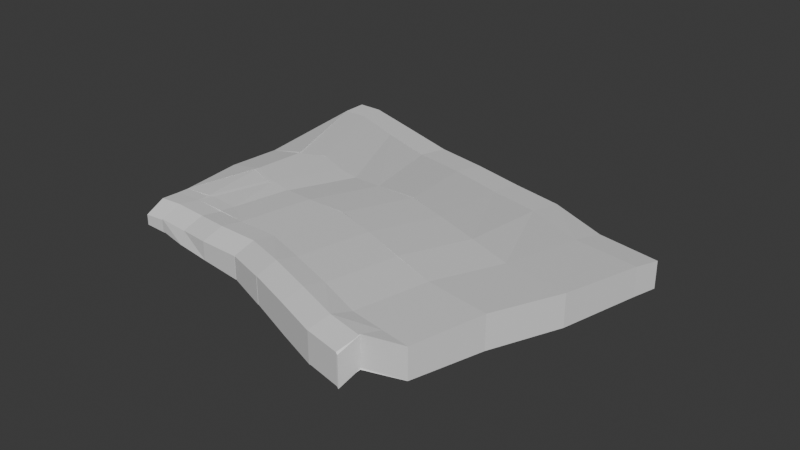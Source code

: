 # Source: ground02.blend  (saved by Blender 4.0.36; exported with 4.5.12 LTS)
import bpy
from mathutils import Matrix  # noqa: F401  (used for matrix-valued properties, if any)

bpy.ops.wm.read_factory_settings(use_empty=True)
scene = bpy.context.scene
scene.name = 'Scene'

# ---- collections
col_collection = bpy.data.collections.new('Collection'); scene.collection.children.link(col_collection)

# ---- materials (node trees are filled in below, after node groups)
mat_material = bpy.data.materials.new('Material')
mat_material.alpha_threshold = 0.0
mat_material.use_transparent_shadow = False
mat_material.roughness = 0.5
mat_material.line_color = (0.0, 0.0, 0.0, 1.0)

# ---- material node trees
mat_material.use_nodes = True; mat_material.node_tree.nodes.clear()
_N = mat_material.node_tree.nodes; _L = mat_material.node_tree.links
n0 = _N.new('ShaderNodeOutputMaterial'); n0.name = 'Material Output'; n0.location = (300, 300)
n1 = _N.new('ShaderNodeBsdfPrincipled'); n1.name = 'Principled BSDF'; n1.location = (10, 300)
n1.inputs[3].default_value = 1.45
_L.new(n1.outputs[0], n0.inputs[0])
n0.is_active_output = True

# ---- world
world_world = bpy.data.worlds.new('World'); scene.world = world_world
world_world.use_nodes = True; world_world.node_tree.nodes.clear()
_N = world_world.node_tree.nodes; _L = world_world.node_tree.links
n0 = _N.new('ShaderNodeOutputWorld'); n0.name = 'World Output'; n0.location = (300, 300)
n1 = _N.new('ShaderNodeBackground'); n1.name = 'Background'; n1.location = (10, 300)
n1.inputs[0].default_value = (0.05088, 0.05088, 0.05088, 1.0)
_L.new(n1.outputs[0], n0.inputs[0])
n0.is_active_output = True
world_world.color = (0.05088, 0.05088, 0.05088)
world_world.use_sun_shadow = False
world_world.sun_shadow_jitter_overblur = 0.0

# ---- meshes
me_cube = bpy.data.meshes.new('Cube')
me_cube.from_pydata([(1.0, 1.0, 1.0), (1.0, 1.0, -1.0), (1.0, -1.0, 1.0), (1.0, -1.0, -1.0), (-1.0, 1.0, 1.0), (-1.0, 1.0, -1.0), (-1.0, -1.0, 1.0), (-1.0, -1.0, -1.0), (6.098, -0.7046, 1.0), (6.098, -0.7046, -1.0), (5.431, -2.675, 1.0), (5.431, -2.675, -1.0), (10.73, -2.27, 1.0), (10.73, -2.27, -1.0), (10.06, -4.24, 1.0), (10.06, -4.24, -1.0), (15.45, -3.869, 1.425), (15.45, -3.869, -0.6014), (14.79, -5.839, 1.425), (14.79, -5.839, -0.6014), (19.95, -5.39, 1.693), (19.95, -5.39, -0.3067), (19.28, -7.361, 1.693), (19.28, -7.361, -0.3067), (24.36, -6.882, 2.052), (24.36, -6.882, 0.05201), (23.69, -8.852, 2.052), (23.69, -8.852, 0.05201), (29.38, -9.54, 2.397), (29.38, -9.54, 0.3968), (28.71, -11.51, 2.574), (28.71, -11.51, 0.3968), (34.36, -10.98, 2.77), (34.36, -10.98, 0.7704), (33.87, -12.78, 2.948), (33.87, -12.78, 0.7704), (27.28, -17.36, 2.813), (27.28, -17.36, 0.3968), (32.44, -18.62, 3.186), (32.44, -18.62, 0.7704), (25.13, -22.37, 2.918), (25.13, -22.37, 0.3968), (30.29, -23.64, 3.291), (30.29, -23.64, 0.7704), (23.62, -27.53, 2.679), (23.62, -27.53, 0.3968), (28.78, -28.79, 3.052), (28.78, -28.79, 0.7704), (23.09, -28.86, 2.911), (23.09, -28.86, 0.6288), (25.95, -29.51, 3.052), (25.95, -29.51, 0.7704), (20.07, -26.12, 2.679), (20.07, -26.12, 0.3968), (19.54, -27.46, 2.796), (19.54, -27.46, 0.514), (16.23, -24.6, 2.478), (16.23, -24.6, 0.3968), (15.7, -25.94, 2.595), (15.7, -25.94, 0.514), (12.62, -23.17, 2.181), (12.62, -23.17, 0.3968), (12.09, -24.51, 2.181), (12.09, -24.51, 0.3968), (9.001, -22.72, 1.877), (9.001, -22.72, 0.3968), (8.472, -24.06, 1.877), (8.472, -24.06, 0.3968), (6.168, -22.06, 1.505), (5.991, -22.29, 0.3968), (5.638, -23.4, 1.505), (5.462, -23.63, 0.3968), (3.36, -21.71, 1.4), (3.36, -21.71, 0.3968), (2.83, -23.05, 1.4), (2.83, -23.05, 0.3968), (0.9481, -21.64, 1.22), (0.9481, -21.64, 0.3968), (0.8378, -22.97, 1.22), (0.8378, -22.97, 0.3968), (3.388, -20.78, 1.4), (3.388, -20.78, 0.3968), (0.9765, -20.71, 1.22), (0.9765, -20.71, 0.3968), (21.58, -21.04, 2.88), (21.58, -21.04, 0.3595), (20.08, -26.19, 2.642), (20.08, -26.19, 0.3595), (23.73, -16.05, 2.788), (23.73, -16.05, 0.3725), (21.58, -21.07, 2.893), (21.58, -21.07, 0.3725), (23.69, -8.852, 2.06), (23.69, -8.852, -0.1168), (23.73, -16.06, 2.783), (23.73, -16.06, 0.3671), (17.76, -19.48, 2.708), (17.76, -19.48, 0.187), (16.25, -24.63, 2.469), (16.25, -24.63, 0.187), (19.92, -14.49, 2.594), (19.92, -14.49, 0.1777), (17.77, -19.5, 2.699), (17.77, -19.5, 0.1777), (19.29, -7.364, 1.691), (19.29, -7.364, -0.4857), (19.9, -14.49, 2.588), (19.9, -14.49, 0.1721), (14.13, -18.03, 2.418), (14.13, -18.03, -0.1026), (12.62, -23.18, 2.18), (12.62, -23.18, -0.1026), (16.3, -12.98, 2.331), (16.3, -12.98, -0.08442), (14.15, -18.0, 2.436), (14.15, -18.0, -0.08442), (14.75, -5.823, 1.46), (14.75, -5.823, -0.7169), (16.34, -12.97, 2.348), (16.34, -12.97, -0.0682), (10.51, -17.57, 2.119), (10.51, -17.57, -0.4021), (8.999, -22.72, 1.88), (8.999, -22.72, -0.4021), (7.642, -16.91, 1.748), (7.642, -16.91, -0.7732), (6.135, -22.06, 1.546), (6.135, -22.06, -0.7732), (5.78, -16.53, 1.748), (5.78, -16.53, -0.7732), (3.351, -21.71, 1.397), (3.351, -21.71, -0.9216), (12.68, -12.55, 2.002), (12.68, -12.55, -0.4141), (10.53, -17.57, 2.107), (10.53, -17.57, -0.4141), (9.821, -11.9, 1.61), (9.821, -11.9, -0.8056), (7.672, -16.92, 1.715), (7.672, -16.92, -0.8056), (7.921, -11.5, 1.637), (7.921, -11.5, -0.7793), (5.772, -16.52, 1.742), (5.772, -16.52, -0.7793), (10.06, -4.24, 0.9943), (10.06, -4.24, -1.183), (12.68, -12.55, 2.002), (12.68, -12.55, -0.4141), (5.431, -2.675, 0.9971), (5.431, -2.675, -1.18), (9.832, -11.92, 1.607), (9.832, -11.92, -0.8086), (1.0, -1.0, 1.001), (1.0, -1.0, -1.177), (7.921, -11.5, 1.637), (7.921, -11.5, -0.7793), (23.91, -26.54, 2.725), (29.07, -27.8, 3.098), (29.07, -27.8, 0.7704), (23.91, -26.54, 0.3968), (20.37, -25.21, 2.688), (20.37, -25.21, 0.3595), (16.54, -23.64, 2.515), (16.54, -23.64, 0.187), (12.91, -22.19, 2.225), (12.91, -22.19, -0.1026), (9.288, -21.73, 1.926), (9.288, -21.73, -0.4021), (6.425, -21.07, 1.555), (6.425, -21.07, -0.7732), (3.817, -20.71, 1.435), (3.817, -20.71, -0.8931), (3.36, -21.71, 1.394), (3.36, -21.71, -0.9072), (3.388, -20.78, 1.428), (3.388, -20.78, -0.9198), (5.349, -16.6, 1.748), (5.349, -16.6, -0.7732), (3.385, -20.78, -0.8931), (3.385, -20.78, 1.435), (3.166, -15.57, 1.748), (3.166, -15.57, -0.7732), (0.9765, -20.71, -1.109), (0.9765, -20.71, 1.219), (5.399, -10.42, 1.637), (5.399, -10.42, -0.7793), (3.166, -15.57, 1.748), (3.166, -15.57, -0.7732), (5.667, -16.81, 1.742), (5.667, -16.81, -0.7793), (3.06, -15.86, 1.748), (3.06, -15.86, -0.7732), (5.399, -10.42, 1.626), (5.399, -10.42, -0.5507), (7.921, -11.5, 1.633), (7.921, -11.5, -0.7831), (-1.0, -1.0, 0.9971), (-1.0, -1.0, -1.18), (3.369, -11.37, 1.626), (3.369, -11.37, -0.5507), (5.399, -10.42, 1.616), (5.399, -10.42, -0.8004), (3.369, -11.37, 1.655), (3.369, -11.37, -0.866), (0.2313, -15.43, 1.126), (0.2313, -15.43, -0.7732), (0.4347, -11.23, 1.033), (0.4347, -11.23, -0.866), (3.334, -11.27, 1.696), (3.334, -11.27, -0.8251), (-0.9889, -1.0, 1.003), (-0.9889, -1.0, -0.8952), (3.166, -15.57, 1.767), (3.166, -15.57, -0.7538), (0.9765, -20.71, 1.223), (0.9765, -20.71, -0.6761), (22.49, -30.17, 2.212), (22.49, -30.17, -0.07004), (25.47, -30.89, 2.157), (25.47, -30.89, -0.1252), (32.14, -10.34, 0.6041), (31.58, -12.21, 0.6041), (31.58, -12.21, 2.781), (32.14, -10.34, 2.604), (30.14, -18.06, 0.6041), (30.14, -18.06, 3.02), (27.99, -23.08, 0.6041), (27.99, -23.08, 3.125), (26.49, -28.23, 0.6041), (26.49, -28.23, 2.886), (25.96, -29.57, 0.7073), (25.96, -29.57, 2.989), (26.77, -27.24, 0.6041), (26.77, -27.24, 2.932), (25.35, -30.87, 0.008537), (25.35, -30.87, 2.291), (22.57, -30.17, 2.142), (22.57, -30.17, -0.1403), (19.02, -28.76, 2.027), (19.02, -28.76, -0.2551), (19.06, -28.77, 2.022), (19.06, -28.77, -0.2598), (15.22, -27.25, 1.821), (15.22, -27.25, -0.2598), (15.18, -27.24, 1.786), (15.18, -27.24, -0.295), (11.58, -25.81, 1.372), (11.58, -25.81, -0.4122), (11.58, -25.82, 1.36), (11.58, -25.82, -0.4249), (7.96, -25.37, 1.055), (7.96, -25.37, -0.4249), (7.976, -25.36, 1.043), (7.976, -25.36, -0.4373), (5.143, -24.7, 0.6708), (4.967, -24.93, -0.4373), (5.124, -24.68, 0.6341), (4.947, -24.91, -0.474), (2.316, -24.33, 0.5291), (2.316, -24.33, -0.474), (2.344, -24.22, 0.3621), (2.344, -24.22, -0.6409), (0.3516, -24.14, 0.1821), (0.3516, -24.14, -0.6409)], [], [(0, 4, 6, 2), (3, 2, 6, 7), (7, 6, 4, 5), (5, 1, 3, 7), (2, 3, 11, 10), (5, 4, 0, 1), (8, 10, 14, 12), (1, 0, 8, 9), (3, 1, 9, 11), (0, 2, 10, 8), (12, 14, 18, 16), (9, 8, 12, 13), (11, 9, 13, 15), (10, 11, 15, 14), (19, 17, 21, 23), (13, 12, 16, 17), (15, 13, 17, 19), (14, 15, 19, 18), (20, 22, 26, 24), (18, 19, 23, 22), (16, 18, 22, 20), (17, 16, 20, 21), (25, 24, 28, 29), (21, 20, 24, 25), (23, 21, 25, 27), (22, 23, 27, 26), (221, 220, 33, 35), (27, 25, 29, 31), (26, 27, 31, 30), (24, 26, 30, 28), (33, 32, 34, 35), (222, 30, 36, 225), (223, 222, 34, 32), (220, 223, 32, 33), (224, 39, 43, 226), (37, 36, 94, 95), (221, 35, 39, 224), (35, 34, 38, 39), (233, 156, 44, 229), (37, 41, 91, 89), (225, 36, 40, 227), (39, 38, 42, 43), (228, 47, 51, 230), (158, 157, 46, 47), (232, 158, 47, 228), (156, 40, 84, 160), (230, 51, 219, 234), (48, 54, 238, 236), (229, 44, 48, 231), (47, 46, 50, 51), (54, 52, 56, 58), (45, 49, 55, 53), (44, 45, 53, 52), (48, 44, 52, 54), (57, 59, 63, 61), (54, 58, 242, 240), (53, 55, 59, 57), (52, 53, 57, 56), (62, 60, 64, 66), (56, 57, 61, 60), (58, 56, 60, 62), (62, 63, 247, 246), (71, 67, 253, 255), (67, 63, 249, 251), (61, 63, 67, 65), (60, 61, 65, 64), (69, 71, 75, 73), (65, 67, 71, 69), (64, 65, 69, 68), (66, 64, 68, 70), (74, 72, 76, 78), (68, 69, 73, 72), (70, 68, 72, 74), (71, 70, 256, 257), (76, 77, 79, 78), (74, 78, 262, 260), (73, 75, 79, 77), (76, 72, 80, 82), (80, 81, 83, 82), (77, 76, 82, 83), (73, 77, 83, 81), (72, 73, 81, 80), (161, 87, 99, 163), (45, 44, 86, 87), (159, 45, 87, 161), (40, 41, 85, 84), (89, 91, 103, 101), (36, 37, 89, 88), (40, 36, 88, 90), (41, 40, 90, 91), (92, 93, 105, 104), (30, 31, 93, 92), (31, 37, 95, 93), (36, 30, 92, 94), (163, 99, 111, 165), (87, 86, 98, 99), (160, 84, 96, 162), (84, 85, 97, 96), (103, 102, 114, 115), (88, 89, 101, 100), (90, 88, 100, 102), (91, 90, 102, 103), (106, 104, 116, 118), (93, 95, 107, 105), (95, 94, 106, 107), (94, 92, 104, 106), (111, 110, 122, 123), (99, 98, 110, 111), (162, 96, 108, 164), (96, 97, 109, 108), (113, 115, 135, 133), (101, 103, 115, 113), (100, 101, 113, 112), (102, 100, 112, 114), (117, 119, 147, 145), (104, 105, 117, 116), (105, 107, 119, 117), (107, 106, 118, 119), (166, 120, 124, 168), (164, 108, 120, 166), (108, 109, 121, 120), (165, 111, 123, 167), (168, 124, 128, 170), (120, 121, 125, 124), (167, 123, 127, 169), (123, 122, 126, 127), (171, 131, 173, 175), (124, 125, 129, 128), (169, 127, 131, 171), (127, 126, 130, 131), (133, 135, 139, 137), (112, 113, 133, 132), (114, 112, 132, 134), (115, 114, 134, 135), (136, 137, 141, 140), (132, 133, 137, 136), (134, 132, 136, 138), (135, 134, 138, 139), (141, 143, 187, 185), (138, 136, 140, 142), (139, 138, 142, 143), (137, 139, 143, 141), (146, 144, 148, 150), (119, 118, 146, 147), (118, 116, 144, 146), (116, 117, 145, 144), (149, 151, 155, 153), (144, 145, 149, 148), (145, 147, 151, 149), (147, 146, 150, 151), (155, 154, 194, 195), (151, 150, 154, 155), (150, 148, 152, 154), (148, 149, 153, 152), (125, 169, 171, 129), (170, 128, 176, 179), (121, 167, 169, 125), (126, 168, 170, 130), (109, 165, 167, 121), (110, 164, 166, 122), (122, 166, 168, 126), (98, 162, 164, 110), (86, 160, 162, 98), (97, 163, 165, 109), (41, 159, 161, 85), (85, 161, 163, 97), (44, 156, 160, 86), (226, 43, 158, 232), (43, 42, 157, 158), (227, 40, 156, 233), (174, 175, 173, 172), (131, 130, 172, 173), (130, 170, 174, 172), (170, 171, 175, 174), (179, 176, 180, 183), (128, 129, 177, 176), (171, 170, 179, 178), (129, 171, 178, 177), (180, 181, 182, 183), (176, 177, 181, 180), (178, 179, 183, 182), (177, 178, 182, 181), (186, 184, 200, 202), (140, 141, 185, 184), (142, 140, 184, 186), (143, 142, 188, 189), (189, 188, 190, 191), (186, 187, 191, 190), (187, 143, 189, 191), (142, 186, 190, 188), (192, 193, 195, 194), (154, 152, 192, 194), (153, 193, 199, 197), (153, 155, 195, 193), (196, 197, 199, 198), (152, 153, 197, 196), (192, 152, 196, 198), (193, 192, 198, 199), (200, 201, 203, 202), (186, 204, 214, 212), (185, 187, 203, 201), (184, 185, 201, 200), (205, 204, 206, 207), (186, 202, 206, 204), (207, 206, 210, 211), (203, 187, 205, 207), (208, 209, 211, 210), (206, 202, 208, 210), (202, 203, 209, 208), (203, 207, 211, 209), (213, 212, 214, 215), (204, 205, 215, 214), (187, 186, 212, 213), (205, 187, 213, 215), (235, 234, 219, 218), (48, 49, 217, 216), (231, 48, 216, 235), (51, 50, 218, 219), (50, 231, 235, 218), (216, 217, 234, 235), (42, 227, 233, 157), (41, 226, 232, 159), (46, 229, 231, 50), (49, 230, 234, 217), (159, 232, 228, 45), (45, 228, 230, 49), (38, 225, 227, 42), (157, 233, 229, 46), (31, 221, 224, 37), (37, 224, 226, 41), (29, 28, 223, 220), (28, 30, 222, 223), (34, 222, 225, 38), (31, 29, 220, 221), (237, 236, 238, 239), (55, 49, 237, 239), (49, 48, 236, 237), (54, 55, 239, 238), (241, 240, 242, 243), (58, 59, 243, 242), (59, 55, 241, 243), (55, 54, 240, 241), (245, 244, 246, 247), (59, 58, 244, 245), (63, 59, 245, 247), (58, 62, 246, 244), (249, 248, 250, 251), (63, 62, 248, 249), (62, 66, 250, 248), (66, 67, 251, 250), (253, 252, 254, 255), (70, 71, 255, 254), (67, 66, 252, 253), (66, 70, 254, 252), (257, 256, 258, 259), (75, 71, 257, 259), (70, 74, 258, 256), (74, 75, 259, 258), (261, 260, 262, 263), (78, 79, 263, 262), (79, 75, 261, 263), (75, 74, 260, 261)])
_uv = me_cube.uv_layers.new(name='UVMap')
_uv.uv.foreach_set('vector', [0.625, 0.5, 0.875, 0.5, 0.875, 0.75, 0.625, 0.75, 0.375, 0.75, 0.625, 0.75, 0.625, 1.0, 0.375, 1.0, 0.375, 0.0, 0.625, 0.0, 0.625, 0.25, 0.375, 0.25, 0.125, 0.5, 0.375, 0.5, 0.375, 0.75, 0.125, 0.75, 0.625, 0.75, 0.375, 0.75, 0.375, 0.75, 0.625, 0.75, 0.375, 0.25, 0.625, 0.25, 0.625, 0.5, 0.375, 0.5, 6.535e-05, 6.518e-05, 0.4257, 6.53e-05, 0.4257, 0.9999, 6.523e-05, 0.9999, 6.103e-05, 6.098e-05, 0.3721, 6.104e-05, 0.3721, 0.9999, 6.098e-05, 0.9999, 0.375, 0.75, 0.375, 0.5, 0.375, 0.5, 0.375, 0.75, 0.003532, 6.215e-05, 0.3559, 0.1193, 0.3869, 0.9999, 6.22e-05, 0.9999, 6.456e-05, 6.48e-05, 0.4169, 6.463e-05, 0.4169, 0.9999, 6.457e-05, 0.9999, 0.4093, 0.9999, 6.403e-05, 0.9999, 6.396e-05, 6.401e-05, 0.4093, 6.419e-05, 0.375, 0.75, 0.375, 0.5, 0.375, 0.5, 0.375, 0.75, 0.625, 0.75, 0.375, 0.75, 0.375, 0.75, 0.625, 0.75, 0.375, 0.75, 0.375, 0.5, 0.375, 0.5, 0.375, 0.75, 0.401, 0.9999, 6.339e-05, 0.9999, 6.33e-05, 6.366e-05, 0.401, 6.326e-05, 0.375, 0.75, 0.375, 0.5, 0.375, 0.5, 0.375, 0.75, 0.625, 0.75, 0.375, 0.75, 0.375, 0.75, 0.625, 0.75, 0.4456, 0.9999, 6.697e-05, 0.9999, 6.672e-05, 6.758e-05, 0.4456, 6.715e-05, 0.625, 0.75, 0.375, 0.75, 0.375, 0.75, 0.625, 0.75, 0.4379, 0.9999, 6.633e-05, 0.9999, 6.619e-05, 6.625e-05, 0.4379, 6.663e-05, 6.49e-05, 6.525e-05, 0.4211, 6.486e-05, 0.4211, 0.9999, 6.485e-05, 0.9999, 0.3436, 0.9999, 5.866e-05, 0.9791, 5.862e-05, 5.854e-05, 0.3436, 0.02092, 0.4136, 0.9999, 6.436e-05, 0.9681, 6.432e-05, 6.427e-05, 0.4136, 0.03194, 0.375, 0.75, 0.375, 0.5, 0.375, 0.5, 0.375, 0.75, 0.625, 0.75, 0.375, 0.75, 0.375, 0.75, 0.625, 0.75, 0.375, 0.75, 0.375, 0.5, 0.375, 0.5, 0.375, 0.75, 0.375, 0.75, 0.375, 0.5, 0.375, 0.5, 0.375, 0.75, 0.625, 0.75, 0.375, 0.75, 0.375, 0.75, 0.625, 0.75, 0.341, 0.9999, 5.846e-05, 0.9447, 5.842e-05, 5.838e-05, 0.341, 0.05534, 0.375, 0.5, 0.625, 0.5, 0.625, 0.75, 0.375, 0.75, 0.3941, 9.419e-05, 0.8854, 9.419e-05, 0.8854, 0.9999, 0.3941, 0.9999, 0.009352, 0.5658, 0.377, 0.5549, 0.3669, 0.9999, 0.0168, 0.9999, 0.3733, 0.46, 6.112e-05, 0.4331, 6.11e-05, 6.083e-05, 0.3733, 0.02695, 0.375, 0.75, 0.375, 0.75, 0.375, 0.75, 0.375, 0.75, 0.3323, 0.9999, 5.77e-05, 0.9999, 5.77e-05, 0.9999, 0.3323, 0.9999, 0.375, 0.75, 0.375, 0.75, 0.375, 0.75, 0.375, 0.75, 0.375, 0.75, 0.625, 0.75, 0.625, 0.75, 0.375, 0.75, 0.1917, 0.4411, 0.1917, 0.991, 4.38e-05, 1.0, 4.378e-05, 0.45, 0.375, 0.75, 0.375, 0.75, 0.375, 0.75, 0.375, 0.75, 0.4614, 0.9389, 9.143e-05, 0.8628, 9.173e-05, 9.113e-05, 0.4614, 0.07618, 0.375, 0.75, 0.625, 0.75, 0.625, 0.75, 0.375, 0.75, 0.375, 0.75, 0.375, 0.75, 0.375, 0.75, 0.375, 0.75, 0.375, 0.75, 0.625, 0.75, 0.625, 0.75, 0.375, 0.75, 0.375, 0.75, 0.375, 0.75, 0.375, 0.75, 0.375, 0.75, 8.165e-05, 0.8174, 8.165e-05, 0.04986, 0.6675, 8.165e-05, 0.6675, 0.7676, 0.375, 0.75, 0.375, 0.75, 0.375, 0.75, 0.375, 0.75, 0.4164, 6.4e-05, 0.4164, 0.9939, 6.444e-05, 0.9999, 6.439e-05, 0.006075, 0.2582, 0.4294, 0.2582, 0.9647, 5.088e-05, 0.9999, 5.085e-05, 0.4646, 0.375, 0.75, 0.625, 0.75, 0.625, 0.75, 0.375, 0.75, 5.863e-05, 5.863e-05, 0.3485, 5.862e-05, 0.3485, 0.9999, 5.867e-05, 0.9999, 0.375, 0.75, 0.375, 0.75, 0.375, 0.75, 0.375, 0.75, 6.115e-05, 0.9999, 0.3726, 0.9999, 0.3726, 0.9999, 6.115e-05, 0.9999, 6.092e-05, 6.092e-05, 0.3769, 6.091e-05, 0.3769, 0.9999, 6.147e-05, 0.9999, 0.375, 0.75, 0.375, 0.75, 0.375, 0.75, 0.375, 0.75, 6.21e-05, 0.9999, 6.225e-05, 0.001128, 0.385, 6.227e-05, 0.385, 0.9989, 0.375, 0.75, 0.375, 0.75, 0.375, 0.75, 0.375, 0.75, 6.115e-05, 0.9999, 0.3726, 0.9999, 0.3726, 0.9999, 6.115e-05, 0.9999, 0.3482, 0.9103, 5.902e-05, 0.9999, 5.906e-05, 0.08973, 0.3482, 5.908e-05, 6.115e-05, 0.9999, 0.3726, 0.9999, 0.3726, 0.9999, 6.115e-05, 0.9999, 6.043e-05, 6.092e-05, 0.3709, 6.042e-05, 0.3709, 0.9999, 6.097e-05, 0.9999, 7.007e-05, 0.9999, 0.4896, 0.9999, 0.4896, 0.9999, 7.007e-05, 0.9999, 0.375, 0.75, 0.375, 0.75, 0.375, 0.75, 0.375, 0.75, 0.375, 0.75, 0.375, 0.75, 0.375, 0.75, 0.375, 0.75, 0.375, 0.75, 0.375, 0.75, 0.375, 0.75, 0.375, 0.75, 6.115e-05, 0.9999, 0.3726, 0.9999, 0.3726, 0.9999, 6.115e-05, 0.9999, 0.375, 0.75, 0.375, 0.75, 0.375, 0.75, 0.375, 0.75, 0.375, 0.75, 0.375, 0.75, 0.375, 0.75, 0.375, 0.75, 6.115e-05, 0.9999, 0.3726, 0.9999, 0.3726, 0.9999, 6.115e-05, 0.9999, 6.498e-05, 0.0993, 0.4148, 6.44e-05, 0.4148, 0.9007, 6.446e-05, 0.9999, 7.4e-05, 0.1928, 0.5476, 7.397e-05, 0.5411, 0.9756, 7.403e-05, 0.9999, 6.115e-05, 0.9999, 0.3726, 0.9999, 0.3726, 0.9999, 6.115e-05, 0.9999, 6.58e-05, 0.112, 0.4372, 6.607e-05, 0.4372, 0.888, 6.584e-05, 0.9999, 6.34e-05, 0.04753, 0.4017, 6.338e-05, 0.4017, 6.338e-05, 6.34e-05, 0.04753, 0.6308, 8.008e-05, 0.6308, 0.9999, 7.93e-05, 0.9999, 7.968e-05, 8.011e-05, 7.814e-05, 0.9999, 7.817e-05, 0.2106, 0.6104, 7.814e-05, 0.6104, 0.7894, 0.375, 0.75, 0.375, 0.75, 0.375, 0.75, 0.375, 0.75, 0.3823, 6.2e-05, 0.3823, 0.9999, 6.159e-05, 0.9999, 6.242e-05, 6.188e-05, 0.4158, 0.9999, 6.614e-05, 0.9999, 6.505e-05, 6.45e-05, 0.3412, 6.453e-05, 0.6308, 0.9999, 0.6308, 8.008e-05, 0.6308, 8.008e-05, 0.6308, 0.9999, 0.375, 0.75, 0.375, 0.75, 0.375, 0.75, 0.375, 0.75, 6.115e-05, 0.9999, 0.3726, 0.9999, 0.3726, 0.9999, 6.115e-05, 0.9999, 0.375, 0.75, 0.375, 0.75, 0.375, 0.75, 0.375, 0.75, 0.3726, 0.9999, 6.115e-05, 0.9999, 6.115e-05, 0.9999, 0.3726, 0.9999, 0.375, 0.75, 0.375, 0.75, 0.375, 0.75, 0.375, 0.75, 0.3664, 6.046e-05, 6.079e-05, 6.062e-05, 6.079e-05, 6.062e-05, 0.3664, 6.046e-05, 0.375, 0.75, 0.375, 0.75, 0.375, 0.75, 0.375, 0.75, 5.77e-05, 0.9999, 0.3323, 0.9999, 0.3323, 0.9999, 5.77e-05, 0.9999, 8.163e-05, 0.9649, 8.163e-05, 8.158e-05, 0.6665, 0.03512, 0.6665, 0.9999, 6.079e-05, 6.062e-05, 0.3664, 6.046e-05, 0.3664, 6.046e-05, 6.079e-05, 6.062e-05, 0.625, 0.75, 0.375, 0.75, 0.375, 0.75, 0.625, 0.75, 0.625, 0.75, 0.375, 0.75, 0.375, 0.75, 0.625, 0.75, 0.375, 0.75, 0.375, 0.75, 0.375, 0.75, 0.375, 0.75, 8.616e-05, 0.9999, 8.616e-05, 0.1902, 0.7424, 8.597e-05, 0.5038, 0.9437, 0.375, 0.75, 0.375, 0.75, 0.375, 0.75, 0.375, 0.75, 0.3726, 0.9999, 6.115e-05, 0.9999, 6.115e-05, 0.9999, 0.3726, 0.9999, 9.308e-05, 0.9999, 9.288e-05, 0.08878, 0.8644, 9.328e-05, 0.8644, 0.9112, 0.3664, 6.046e-05, 6.079e-05, 6.062e-05, 6.079e-05, 6.062e-05, 0.3664, 6.046e-05, 6.079e-05, 6.062e-05, 0.3664, 6.046e-05, 0.3664, 6.046e-05, 6.079e-05, 6.062e-05, 5.77e-05, 0.9999, 0.3323, 0.9999, 0.3323, 0.9999, 5.77e-05, 0.9999, 8.668e-05, 0.9895, 8.65e-05, 8.65e-05, 0.7482, 0.01046, 0.7482, 0.9999, 6.079e-05, 6.062e-05, 0.3664, 6.046e-05, 0.3664, 6.046e-05, 6.079e-05, 6.062e-05, 0.09858, 0.9999, 6.518e-05, 0.2592, 0.4248, 6.536e-05, 0.4248, 0.7641, 0.375, 0.75, 0.375, 0.75, 0.375, 0.75, 0.375, 0.75, 0.3323, 0.9999, 5.77e-05, 0.9999, 5.77e-05, 0.9999, 0.3323, 0.9999, 7.086e-05, 0.9999, 7.075e-05, 0.1758, 0.5005, 7.056e-05, 0.435, 0.8182, 0.3726, 0.9999, 6.115e-05, 0.9999, 6.115e-05, 0.9999, 0.3726, 0.9999, 0.3726, 0.9999, 6.115e-05, 0.9999, 6.115e-05, 0.9999, 0.3726, 0.9999, 9.115e-05, 0.9999, 9.155e-05, 0.07603, 0.8306, 9.135e-05, 0.8306, 0.924, 0.3664, 6.046e-05, 6.079e-05, 6.062e-05, 6.079e-05, 6.062e-05, 0.3664, 6.046e-05, 0.375, 0.75, 0.375, 0.75, 0.375, 0.75, 0.375, 0.75, 0.375, 0.75, 0.375, 0.75, 0.375, 0.75, 0.375, 0.75, 5.77e-05, 0.9999, 0.3323, 0.9999, 0.3323, 0.9999, 5.77e-05, 0.9999, 8.462e-05, 0.9933, 8.445e-05, 8.445e-05, 0.7137, 0.006654, 0.7137, 0.9999, 0.375, 0.75, 0.375, 0.75, 0.375, 0.75, 0.375, 0.75, 0.625, 0.75, 0.375, 0.75, 0.375, 0.75, 0.625, 0.75, 0.375, 0.75, 0.375, 0.75, 0.375, 0.75, 0.375, 0.75, 0.3323, 0.9999, 5.77e-05, 0.9999, 5.77e-05, 0.9999, 0.3323, 0.9999, 8.079e-05, 0.9597, 8.1e-05, 8.058e-05, 0.6538, 0.04033, 0.6538, 0.9999, 0.7327, 0.1198, 0.7327, 0.9999, 8.536e-05, 0.8802, 8.555e-05, 8.575e-05, 0.3664, 6.046e-05, 6.079e-05, 6.062e-05, 6.079e-05, 6.062e-05, 0.3664, 6.046e-05, 0.375, 0.75, 0.375, 0.75, 0.375, 0.75, 0.375, 0.75, 0.5504, 0.08301, 0.5504, 0.9999, 0.1505, 0.967, 7.418e-05, 7.416e-05, 0.3664, 6.046e-05, 6.079e-05, 6.062e-05, 6.079e-05, 6.062e-05, 0.3664, 6.046e-05, 0.375, 0.75, 0.375, 0.75, 0.375, 0.75, 0.375, 0.75, 0.3726, 0.9999, 6.115e-05, 0.9999, 6.115e-05, 0.9999, 0.3726, 0.9999, 0.375, 0.75, 0.375, 0.75, 0.375, 0.75, 0.375, 0.75, 0.3664, 6.046e-05, 6.079e-05, 6.062e-05, 6.079e-05, 6.062e-05, 0.3664, 6.046e-05, 0.375, 0.75, 0.375, 0.75, 0.375, 0.75, 0.375, 0.75, 0.3726, 0.9999, 6.115e-05, 0.9999, 6.115e-05, 0.9999, 0.3726, 0.9999, 0.375, 0.75, 0.375, 0.75, 0.375, 0.75, 0.375, 0.75, 5.77e-05, 0.9999, 0.3323, 0.9999, 0.3323, 0.9999, 5.77e-05, 0.9999, 0.5426, 0.1579, 0.5426, 0.9999, 7.358e-05, 0.8421, 7.358e-05, 7.372e-05, 6.079e-05, 6.062e-05, 0.3664, 6.046e-05, 0.3664, 6.046e-05, 6.079e-05, 6.062e-05, 5.77e-05, 0.9999, 0.3323, 0.9999, 0.3323, 0.9999, 5.77e-05, 0.9999, 5.77e-05, 0.9999, 0.3323, 0.9999, 0.3323, 0.9999, 5.77e-05, 0.9999, 0.4865, 0.08741, 0.4865, 0.9999, 6.973e-05, 0.9126, 6.977e-05, 6.976e-05, 6.079e-05, 6.062e-05, 0.3664, 6.046e-05, 0.3664, 6.046e-05, 6.079e-05, 6.062e-05, 0.375, 0.75, 0.375, 0.75, 0.375, 0.75, 0.375, 0.75, 5.719e-05, 0.9354, 5.715e-05, 5.719e-05, 0.3265, 0.06463, 0.3265, 0.9999, 6.079e-05, 6.062e-05, 0.3664, 6.046e-05, 0.3664, 6.046e-05, 6.079e-05, 6.062e-05, 0.375, 0.75, 0.375, 0.75, 0.375, 0.75, 0.375, 0.75, 0.09928, 0.9999, 5.387e-05, 0.2816, 0.2904, 5.391e-05, 0.2904, 0.849, 0.3323, 0.9999, 5.77e-05, 0.9999, 5.77e-05, 0.9999, 0.3323, 0.9999, 0.06098, 0.9999, 6.235e-05, 0.2859, 0.3886, 6.243e-05, 0.3886, 0.8516, 0.625, 0.75, 0.375, 0.75, 0.375, 0.75, 0.625, 0.75, 0.375, 0.75, 0.375, 0.75, 0.375, 0.75, 0.375, 0.75, 0.625, 0.75, 0.375, 0.75, 0.375, 0.75, 0.625, 0.75, 0.375, 0.75, 0.375, 0.75, 0.375, 0.75, 0.375, 0.75, 0.3323, 0.9999, 5.77e-05, 0.9999, 5.77e-05, 0.9999, 0.3323, 0.9999, 0.3323, 0.9999, 5.77e-05, 0.9999, 5.77e-05, 0.9999, 0.3323, 0.9999, 0.3323, 0.9999, 5.77e-05, 0.9999, 5.77e-05, 0.9999, 0.3323, 0.9999, 0.1013, 1.0, 4.459e-05, 0.2739, 0.1991, 4.462e-05, 0.1991, 0.9, 0.625, 0.75, 0.375, 0.75, 0.375, 0.75, 0.625, 0.75, 0.375, 0.75, 0.375, 0.75, 0.375, 0.75, 0.375, 0.75, 7.418e-05, 7.416e-05, 0.1505, 0.967, 0.1505, 0.967, 7.418e-05, 7.416e-05, 0.375, 0.75, 0.375, 0.75, 0.375, 0.75, 0.375, 0.75, 0.3443, 0.9487, 5.99e-05, 0.9999, 5.993e-05, 0.1108, 0.3543, 5.947e-05, 0.375, 0.75, 0.375, 0.75, 0.375, 0.75, 0.375, 0.75, 0.2662, 0.9565, 5.148e-05, 0.9999, 5.202e-05, 0.04352, 0.2662, 5.153e-05, 5.845e-05, 0.02096, 0.341, 5.836e-05, 0.3407, 0.9805, 5.849e-05, 0.9999, 5.056e-05, 5.056e-05, 0.2562, 0.02347, 0.2562, 0.9999, 5.061e-05, 0.9765, 4.904e-05, 4.904e-05, 0.2419, 0.02487, 0.2419, 1.0, 4.908e-05, 0.9751, 0.375, 0.75, 0.375, 0.75, 0.375, 0.75, 0.375, 0.75, 0.375, 0.75, 0.375, 0.75, 0.375, 0.75, 0.375, 0.75, 0.375, 0.75, 0.375, 0.75, 0.375, 0.75, 0.375, 0.75, 0.2666, 0.9999, 5.182e-05, 0.9801, 5.236e-05, 5.186e-05, 0.2666, 0.01993, 0.375, 0.75, 0.375, 0.75, 0.375, 0.75, 0.375, 0.75, 0.375, 0.75, 0.625, 0.75, 0.625, 0.75, 0.375, 0.75, 0.5277, 0.9815, 9.751e-05, 0.9585, 9.751e-05, 0.1842, 0.5277, 0.2072, 6.121e-05, 0.8078, 0.3726, 0.8078, 0.3726, 0.9999, 6.115e-05, 0.9999, 0.3726, 0.9999, 6.115e-05, 0.9999, 6.115e-05, 0.9999, 0.3726, 0.9999, 5.819e-05, 0.9937, 5.641e-05, 5.554e-05, 0.3227, 0.2258, 0.006841, 0.9999, 6.121e-05, 0.8078, 0.3726, 0.8078, 0.3726, 0.8078, 6.121e-05, 0.8078, 6.568e-05, 0.8264, 6.569e-05, 6.55e-05, 0.4301, 6.555e-05, 0.3952, 0.9999, 0.3664, 6.046e-05, 6.079e-05, 6.062e-05, 6.079e-05, 6.062e-05, 0.3664, 6.046e-05, 0.3726, 0.8078, 6.121e-05, 0.8078, 6.121e-05, 0.8078, 0.3726, 0.8078, 0.375, 0.75, 0.375, 0.75, 0.375, 0.75, 0.375, 0.75, 6.147e-05, 6.093e-05, 0.3726, 6.074e-05, 0.3726, 0.8078, 6.121e-05, 0.8078, 0.3664, 6.046e-05, 6.079e-05, 6.062e-05, 6.079e-05, 6.062e-05, 0.3664, 6.046e-05, 0.3726, 0.8078, 6.121e-05, 0.8078, 6.121e-05, 0.8078, 0.3726, 0.8078, 0.375, 0.75, 0.375, 0.75, 0.375, 0.75, 0.375, 0.75, 0.2638, 5.146e-05, 0.2638, 0.9974, 0.261, 0.9999, 5.141e-05, 0.6998, 5.77e-05, 0.9999, 0.3323, 0.9999, 0.3323, 0.9999, 5.77e-05, 0.9999, 0.4927, 0.02818, 0.4927, 0.9999, 0.004234, 0.9999, 7.019e-05, 7.028e-05, 6.079e-05, 6.062e-05, 0.3664, 6.046e-05, 0.3664, 6.046e-05, 6.079e-05, 6.062e-05, 6.079e-05, 6.062e-05, 0.3664, 6.046e-05, 0.3664, 6.046e-05, 6.079e-05, 6.062e-05, 0.3664, 6.046e-05, 6.079e-05, 6.062e-05, 6.079e-05, 6.062e-05, 0.3664, 6.046e-05, 0.375, 0.75, 0.375, 0.75, 0.375, 0.75, 0.375, 0.75, 0.1117, 3.336e-05, 0.1117, 1.0, 3.341e-05, 1.0, 3.337e-05, 3.337e-05, 5.766e-05, 5.766e-05, 0.3323, 5.772e-05, 0.3323, 0.9999, 5.77e-05, 0.9999, 3.479e-05, 0.9998, 3.468e-05, 3.471e-05, 0.1203, 0.8181, 0.0002881, 1.0, 0.375, 0.75, 0.375, 0.75, 0.375, 0.75, 0.375, 0.75, 0.375, 0.75, 0.375, 0.75, 0.375, 0.75, 0.375, 0.75, 0.625, 0.75, 0.375, 0.75, 0.375, 0.75, 0.625, 0.75, 0.625, 0.75, 0.375, 0.75, 0.375, 0.75, 0.625, 0.75, 4.46e-05, 1.0, 4.46e-05, 0.07508, 0.161, 4.464e-05, 0.1989, 1.0, 0.3323, 5.772e-05, 5.766e-05, 5.766e-05, 5.766e-05, 5.766e-05, 0.3323, 5.772e-05, 0.3664, 0.9999, 6.075e-05, 0.9999, 6.079e-05, 6.062e-05, 0.3664, 6.046e-05, 0.4992, 0.9996, 7.085e-05, 0.8066, 0.5026, 7.073e-05, 0.5026, 0.9999, 0.375, 0.75, 0.375, 0.75, 0.375, 0.75, 0.375, 0.75, 5.77e-05, 0.9999, 0.3323, 0.9999, 0.3323, 0.9999, 5.77e-05, 0.9999, 0.4463, 0.9901, 6.688e-05, 0.9999, 6.679e-05, 0.009905, 0.4463, 6.68e-05, 8.43e-05, 0.9999, 8.452e-05, 0.00333, 0.7106, 8.43e-05, 0.7106, 0.9967, 0.1838, 0.9994, 4.29e-05, 1.0, 4.286e-05, 0.0005625, 0.1838, 4.286e-05, 0.375, 0.75, 0.375, 0.75, 0.375, 0.75, 0.375, 0.75, 0.3664, 6.046e-05, 6.079e-05, 6.062e-05, 6.079e-05, 6.062e-05, 0.3664, 6.046e-05, 0.2401, 0.8833, 0.000819, 1.0, 4.908e-05, 0.99, 4.9e-05, 4.898e-05, 0.3664, 6.046e-05, 6.079e-05, 6.062e-05, 6.079e-05, 6.062e-05, 0.3664, 6.046e-05, 0.375, 0.75, 0.375, 0.75, 0.375, 0.75, 0.375, 0.75, 6.079e-05, 6.062e-05, 0.3664, 6.046e-05, 0.3664, 6.046e-05, 6.079e-05, 6.062e-05, 6.688e-05, 0.9999, 0.4463, 0.9901, 0.4463, 0.9901, 6.688e-05, 0.9999, 6.079e-05, 6.062e-05, 0.3664, 6.046e-05, 0.3664, 6.046e-05, 6.079e-05, 6.062e-05, 0.375, 0.75, 0.375, 0.75, 0.375, 0.75, 0.375, 0.75, 2.29e-05, 1.0, 2.29e-05, 0.05538, 0.05265, 2.291e-05, 0.05265, 0.9446, 0.5975, 7.687e-05, 7.74e-05, 7.69e-05, 7.74e-05, 7.69e-05, 0.5975, 7.687e-05, 0.5055, 7.09e-05, 0.5055, 0.9141, 7.112e-05, 0.9999, 7.108e-05, 0.0859, 0.4604, 0.2819, 0.4604, 0.9999, 6.792e-05, 0.7181, 6.79e-05, 6.786e-05, 0.09031, 3.286e-05, 0.1045, 0.0486, 0.1045, 1.0, 3.291e-05, 0.9817, 0.7572, 0.9798, 8.68e-05, 0.9999, 8.676e-05, 0.02025, 0.7572, 8.736e-05, 0.9509, 0.9999, 0.5277, 0.9815, 0.5277, 0.2072, 0.9509, 0.2256, 0.375, 0.75, 0.375, 0.75, 0.375, 0.75, 0.375, 0.75, 0.2582, 5.073e-05, 0.2582, 0.4294, 5.085e-05, 0.4646, 5.083e-05, 0.03527, 0.375, 0.75, 0.375, 0.75, 0.375, 0.75, 0.375, 0.75, 0.375, 0.75, 0.375, 0.75, 0.375, 0.75, 0.375, 0.75, 0.375, 0.75, 0.375, 0.75, 0.375, 0.75, 0.375, 0.75, 0.8313, 0.9999, 0.4614, 0.9389, 0.4614, 0.07618, 0.8313, 0.1372, 0.1917, 4.366e-05, 0.1917, 0.4411, 4.378e-05, 0.45, 4.376e-05, 0.008981, 0.375, 0.75, 0.375, 0.75, 0.375, 0.75, 0.375, 0.75, 0.375, 0.75, 0.375, 0.75, 0.375, 0.75, 0.375, 0.75, 0.3733, 0.9999, 6.114e-05, 0.9731, 6.112e-05, 0.4331, 0.3733, 0.46, 6.243e-05, 0.02446, 0.3895, 6.232e-05, 0.377, 0.5549, 0.009352, 0.5658, 9.403e-05, 9.419e-05, 0.3941, 9.419e-05, 0.3941, 0.9999, 9.403e-05, 0.9999, 0.375, 0.75, 0.375, 0.5, 0.375, 0.5, 0.375, 0.75, 7.653e-05, 0.01771, 0.5865, 7.65e-05, 0.5865, 0.9823, 7.657e-05, 0.9999, 0.375, 0.75, 0.375, 0.75, 0.375, 0.75, 0.375, 0.75, 7.74e-05, 7.69e-05, 0.5975, 7.687e-05, 0.5975, 7.687e-05, 7.74e-05, 7.69e-05, 0.5524, 7.384e-05, 7.432e-05, 7.386e-05, 7.432e-05, 7.386e-05, 0.5524, 7.384e-05, 7.395e-05, 7.441e-05, 0.5524, 7.439e-05, 0.5038, 0.9999, 7.399e-05, 0.9999, 0.5879, 7.711e-05, 7.713e-05, 7.664e-05, 7.713e-05, 7.664e-05, 0.5879, 7.711e-05, 0.375, 0.75, 0.375, 0.75, 0.375, 0.75, 0.375, 0.75, 7.432e-05, 7.386e-05, 0.5524, 7.384e-05, 0.5524, 7.384e-05, 7.432e-05, 7.386e-05, 7.29e-05, 0.01598, 0.5271, 7.239e-05, 0.452, 0.9863, 7.294e-05, 0.9999, 7.713e-05, 7.664e-05, 0.5879, 7.711e-05, 0.5879, 7.711e-05, 7.713e-05, 7.664e-05, 0.375, 0.75, 0.375, 0.75, 0.375, 0.75, 0.375, 0.75, 0.4035, 6.359e-05, 0.4035, 0.9784, 6.353e-05, 0.9999, 6.349e-05, 0.02155, 6.983e-05, 6.983e-05, 0.4896, 6.981e-05, 0.4061, 0.9999, 6.988e-05, 0.9999, 0.4896, 0.9999, 7.007e-05, 0.9999, 7.007e-05, 0.9999, 0.4896, 0.9999, 6.227e-05, 0.9999, 6.231e-05, 0.1013, 0.3877, 6.227e-05, 0.3877, 0.8987, 7.648e-05, 0.9999, 0.587, 0.9999, 0.587, 0.9999, 7.648e-05, 0.9999, 6.961e-05, 0.004667, 0.4846, 6.964e-05, 0.3718, 0.9532, 6.988e-05, 0.9999, 0.4017, 6.338e-05, 6.34e-05, 0.04753, 6.34e-05, 0.04753, 0.4017, 6.338e-05, 0.587, 0.9999, 7.648e-05, 0.9999, 7.648e-05, 0.9999, 0.587, 0.9999, 7.035e-05, 0.9999, 7.039e-05, 0.09111, 0.4946, 7.049e-05, 0.4946, 0.9089, 6.273e-05, 0.04753, 0.4017, 6.338e-05, 0.3545, 0.9999, 6.277e-05, 0.9999, 0.375, 0.75, 0.375, 0.75, 0.375, 0.75, 0.375, 0.75, 7.027e-05, 0.9999, 7.03e-05, 0.1188, 0.4934, 7.025e-05, 0.4934, 0.8812, 0.6621, 0.9999, 8.212e-05, 0.9999, 8.212e-05, 0.9999, 0.6621, 0.9999, 7.093e-05, 7.096e-05, 0.5031, 7.093e-05, 0.4129, 0.9999, 7.118e-05, 0.9999, 7.968e-05, 8.011e-05, 7.93e-05, 0.9999, 7.93e-05, 0.9999, 7.968e-05, 8.011e-05, 0.375, 0.75, 0.375, 0.75, 0.375, 0.75, 0.375, 0.75, 8.212e-05, 0.9999, 0.6621, 0.9999, 0.6621, 0.9999, 8.212e-05, 0.9999])
me_cube.materials.append(mat_material)
me_cube.use_mirror_vertex_groups = False
me_cube.update()

# ---- objects
ob_cube = bpy.data.objects.new('Cube', me_cube)

# ---- transforms, parenting, visibility, modifiers, constraints
ob_cube.location = (0.0, 0.0, 0.0)
ob_cube.lock_rotations_4d = False
ob_cube.empty_display_type = 'ARROWS'
ob_cube.lineart.crease_threshold = 0.0

# ---- collection membership
col_collection.objects.link(ob_cube)

# ---- scene / render settings (as saved in the file)
scene.frame_start = 1; scene.frame_end = 250; scene.frame_set(196)
scene.render.engine = 'BLENDER_EEVEE_NEXT'
scene.cycles.sampling_pattern = 'TABULATED_SOBOL'
bpy.context.view_layer.update()

# ---- added for rendering (the .blend has no active camera and no usable light): camera, sun
cam_auto = bpy.data.cameras.new('AutoCamera')
cam_auto.lens = 50.0
cam_auto.sensor_width = 36.0
cam_auto.clip_end = 1000.0
ob_auto_camera = bpy.data.objects.new('AutoCamera', cam_auto)
scene.collection.objects.link(ob_auto_camera)
ob_auto_camera.location = (60.9278, -68.04, 36.4522)
ob_auto_camera.rotation_euler = (1.09748, -7.21219e-08, 0.694738)
scene.camera = ob_auto_camera
light_auto_sun = bpy.data.lights.new('AutoSun', 'SUN')
light_auto_sun.energy = 3.0
light_auto_sun.angle = 0.0523599
ob_auto_sun = bpy.data.objects.new('AutoSun', light_auto_sun)
scene.collection.objects.link(ob_auto_sun)
ob_auto_sun.rotation_euler = (0.872665, 0.174533, 0.523599)
bpy.context.view_layer.update()
